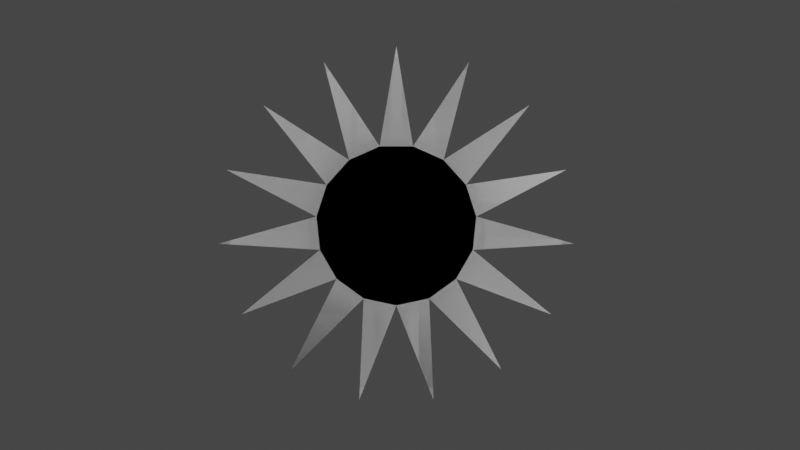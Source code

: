 # Source: project.blend  (saved by Blender 3.6.13; exported with 4.5.12 LTS)
import bpy
from mathutils import Matrix  # noqa: F401  (used for matrix-valued properties, if any)

bpy.ops.wm.read_factory_settings(use_empty=True)
scene = bpy.context.scene
scene.name = 'Scene'

# ---- collections
col_collection = bpy.data.collections.new('Collection'); scene.collection.children.link(col_collection)

# ---- world
world_world = bpy.data.worlds.new('World'); scene.world = world_world
world_world.use_nodes = True; world_world.node_tree.nodes.clear()
_N = world_world.node_tree.nodes; _L = world_world.node_tree.links
n0 = _N.new('ShaderNodeOutputWorld'); n0.name = 'World Output'; n0.location = (300, 300)
n1 = _N.new('ShaderNodeBackground'); n1.name = 'Background'; n1.location = (10, 300)
n1.inputs[0].default_value = (0.05088, 0.05088, 0.05088, 1.0)
_L.new(n1.outputs[0], n0.inputs[0])
n0.is_active_output = True
world_world.color = (0.05088, 0.05088, 0.05088)
world_world.use_sun_shadow = False
world_world.sun_shadow_jitter_overblur = 0.0

# ---- cameras
cam_camera = bpy.data.cameras.new('Camera')
cam_camera.clip_end = 100.0
cam_camera.ortho_scale = 7.314

# ---- lights
light_light = bpy.data.lights.new('Light', 'POINT')
light_light.transmission_factor = 0.0
light_light.energy = 1000.0
light_light.shadow_soft_size = 0.1
light_light.shadow_maximum_resolution = 0.006
light_light.use_absolute_resolution = True

# ---- meshes
me_circle_001 = bpy.data.meshes.new('Circle.001')
me_circle_001.from_pydata([(0.0, 1.0, 0.0), (-0.09356, 0.4402, 4.098e-09), (-0.4067, 0.9135, 0.0), (-0.2645, 0.3641, 4.098e-09), (-0.7431, 0.6691, 0.0), (-0.3897, 0.225, 4.098e-09), (-0.9511, 0.309, 0.0), (-0.4475, 0.04704, 4.098e-09), (-0.9945, -0.1045, 0.0), (-0.428, -0.1391, 4.098e-09), (-0.866, -0.5, 0.0), (-0.3344, -0.3011, 4.098e-09), (-0.5878, -0.809, 0.0), (-0.183, -0.4111, 4.098e-09), (-0.2079, -0.9781, 0.0), (-9.22e-09, -0.45, 4.098e-09), (0.2079, -0.9781, 0.0), (0.183, -0.4111, 4.098e-09), (0.5878, -0.809, 0.0), (0.3344, -0.3011, 4.098e-09), (0.866, -0.5, 0.0), (0.428, -0.1391, 4.098e-09), (0.9945, -0.1045, 0.0), (0.4475, 0.04704, 4.098e-09), (0.9511, 0.309, 0.0), (0.3897, 0.225, 4.098e-09), (0.7431, 0.6691, 0.0), (0.2645, 0.3641, 4.098e-09), (0.4067, 0.9135, 0.0), (0.09356, 0.4402, 4.098e-09), (0.0, 1.0, 0.0), (-0.09356, 0.4402, 4.098e-09), (-0.4067, 0.9135, 0.0), (-0.2645, 0.3641, 4.098e-09), (-0.7431, 0.6691, 0.0), (-0.3897, 0.225, 4.098e-09), (-0.9511, 0.309, 0.0), (-0.4475, 0.04704, 4.098e-09), (-0.9945, -0.1045, 0.0), (-0.428, -0.1391, 4.098e-09), (-0.866, -0.5, 0.0), (-0.3344, -0.3011, 4.098e-09), (-0.5878, -0.809, 0.0), (-0.183, -0.4111, 4.098e-09), (-0.2079, -0.9781, 0.0), (-9.22e-09, -0.45, 4.098e-09), (0.2079, -0.9781, 0.0), (0.183, -0.4111, 4.098e-09), (0.5878, -0.809, 0.0), (0.3344, -0.3011, 4.098e-09), (0.866, -0.5, 0.0), (0.428, -0.1391, 4.098e-09), (0.9945, -0.1045, 0.0), (0.4475, 0.04704, 4.098e-09), (0.9511, 0.309, 0.0), (0.3897, 0.225, 4.098e-09), (0.7431, 0.6691, 0.0), (0.2645, 0.3641, 4.098e-09), (0.4067, 0.9135, 0.0), (0.09356, 0.4402, 4.098e-09)], [], [(1, 0, 29, 28, 27, 26, 25, 24, 23, 22, 21, 20, 19, 18, 17, 16, 15, 14, 13, 12, 11, 10, 9, 8, 7, 6, 5, 4, 3, 2), (31, 32, 33, 34, 35, 36, 37, 38, 39, 40, 41, 42, 43, 44, 45, 46, 47, 48, 49, 50, 51, 52, 53, 54, 55, 56, 57, 58, 59, 30), (21, 22, 52, 51), (8, 9, 39, 38), (22, 23, 53, 52), (9, 10, 40, 39), (23, 24, 54, 53), (10, 11, 41, 40), (24, 25, 55, 54), (11, 12, 42, 41), (25, 26, 56, 55), (12, 13, 43, 42), (26, 27, 57, 56), (13, 14, 44, 43), (0, 1, 31, 30), (27, 28, 58, 57), (14, 15, 45, 44), (1, 2, 32, 31), (28, 29, 59, 58), (15, 16, 46, 45), (2, 3, 33, 32), (29, 0, 30, 59), (16, 17, 47, 46), (3, 4, 34, 33), (17, 18, 48, 47), (4, 5, 35, 34), (18, 19, 49, 48), (5, 6, 36, 35), (19, 20, 50, 49), (6, 7, 37, 36), (20, 21, 51, 50), (7, 8, 38, 37)])
_uv = me_circle_001.uv_layers.new(name='UVMap')
_uv.uv.foreach_set('vector', [0.0, 0.0, 0.0, 0.0, 0.0, 0.0, 0.0, 0.0, 0.0, 0.0, 0.0, 0.0, 0.0, 0.0, 0.0, 0.0, 0.0, 0.0, 0.0, 0.0, 0.0, 0.0, 0.0, 0.0, 0.0, 0.0, 0.0, 0.0, 0.0, 0.0, 0.0, 0.0, 0.0, 0.0, 0.0, 0.0, 0.0, 0.0, 0.0, 0.0, 0.0, 0.0, 0.0, 0.0, 0.0, 0.0, 0.0, 0.0, 0.0, 0.0, 0.0, 0.0, 0.0, 0.0, 0.0, 0.0, 0.0, 0.0, 0.0, 0.0, 0.0, 0.0, 0.0, 0.0, 0.0, 0.0, 0.0, 0.0, 0.0, 0.0, 0.0, 0.0, 0.0, 0.0, 0.0, 0.0, 0.0, 0.0, 0.0, 0.0, 0.0, 0.0, 0.0, 0.0, 0.0, 0.0, 0.0, 0.0, 0.0, 0.0, 0.0, 0.0, 0.0, 0.0, 0.0, 0.0, 0.0, 0.0, 0.0, 0.0, 0.0, 0.0, 0.0, 0.0, 0.0, 0.0, 0.0, 0.0, 0.0, 0.0, 0.0, 0.0, 0.0, 0.0, 0.0, 0.0, 0.0, 0.0, 0.0, 0.0, 0.0, 0.0, 0.0, 0.0, 0.0, 0.0, 0.0, 0.0, 0.0, 0.0, 0.0, 0.0, 0.0, 0.0, 0.0, 0.0, 0.0, 0.0, 0.0, 0.0, 0.0, 0.0, 0.0, 0.0, 0.0, 0.0, 0.0, 0.0, 0.0, 0.0, 0.0, 0.0, 0.0, 0.0, 0.0, 0.0, 0.0, 0.0, 0.0, 0.0, 0.0, 0.0, 0.0, 0.0, 0.0, 0.0, 0.0, 0.0, 0.0, 0.0, 0.0, 0.0, 0.0, 0.0, 0.0, 0.0, 0.0, 0.0, 0.0, 0.0, 0.0, 0.0, 0.0, 0.0, 0.0, 0.0, 0.0, 0.0, 0.0, 0.0, 0.0, 0.0, 0.0, 0.0, 0.0, 0.0, 0.0, 0.0, 0.0, 0.0, 0.0, 0.0, 0.0, 0.0, 0.0, 0.0, 0.0, 0.0, 0.0, 0.0, 0.0, 0.0, 0.0, 0.0, 0.0, 0.0, 0.0, 0.0, 0.0, 0.0, 0.0, 0.0, 0.0, 0.0, 0.0, 0.0, 0.0, 0.0, 0.0, 0.0, 0.0, 0.0, 0.0, 0.0, 0.0, 0.0, 0.0, 0.0, 0.0, 0.0, 0.0, 0.0, 0.0, 0.0, 0.0, 0.0, 0.0, 0.0, 0.0, 0.0, 0.0, 0.0, 0.0, 0.0, 0.0, 0.0, 0.0, 0.0, 0.0, 0.0, 0.0, 0.0, 0.0, 0.0, 0.0, 0.0, 0.0, 0.0, 0.0, 0.0, 0.0, 0.0, 0.0, 0.0, 0.0, 0.0, 0.0, 0.0, 0.0, 0.0, 0.0, 0.0, 0.0, 0.0, 0.0, 0.0, 0.0, 0.0, 0.0, 0.0, 0.0, 0.0, 0.0, 0.0, 0.0, 0.0, 0.0, 0.0, 0.0, 0.0, 0.0, 0.0, 0.0, 0.0, 0.0, 0.0, 0.0, 0.0, 0.0, 0.0, 0.0, 0.0, 0.0, 0.0, 0.0, 0.0, 0.0, 0.0, 0.0, 0.0, 0.0, 0.0, 0.0, 0.0, 0.0, 0.0, 0.0, 0.0, 0.0, 0.0, 0.0, 0.0, 0.0, 0.0, 0.0, 0.0, 0.0, 0.0, 0.0, 0.0, 0.0, 0.0, 0.0, 0.0, 0.0, 0.0, 0.0, 0.0, 0.0, 0.0, 0.0, 0.0, 0.0, 0.0, 0.0, 0.0, 0.0, 0.0, 0.0, 0.0])
me_circle_001.update()

# ---- objects
ob_light = bpy.data.objects.new('Light', light_light)
ob_camera = bpy.data.objects.new('Camera', cam_camera)
ob_circle = bpy.data.objects.new('Circle', me_circle_001)

# ---- transforms, parenting, visibility, modifiers, constraints
ob_light.location = (4.076, 1.005, 5.904)
ob_light.rotation_euler = (0.6503, 0.05522, 1.866)
ob_light.lock_rotations_4d = False
ob_light.empty_display_type = 'ARROWS'
ob_light.color = (0.0, 0.0, 0.0, 0.0)
ob_light.lineart.crease_threshold = 0.0
ob_camera.location = (0.02033, 0.0, 6.218)
ob_camera.lock_rotations_4d = False
ob_camera.empty_display_type = 'ARROWS'
ob_camera.color = (0.0, 0.0, 0.0, 0.0)
ob_camera.display_type = 'WIRE'
ob_camera.lineart.crease_threshold = 0.0
ob_circle.location = (0.0, 0.0, 0.0)

# ---- collection membership
col_collection.objects.link(ob_light)
col_collection.objects.link(ob_camera)
col_collection.objects.link(ob_circle)

# ---- scene / render settings (as saved in the file)
scene.camera = ob_camera
scene.frame_start = 1; scene.frame_end = 60; scene.frame_set(6)
scene.render.engine = 'BLENDER_EEVEE_NEXT'
scene.render.fps = 60
scene.cycles.sampling_pattern = 'TABULATED_SOBOL'
scene.view_settings.view_transform = 'Filmic'
bpy.context.view_layer.update()
